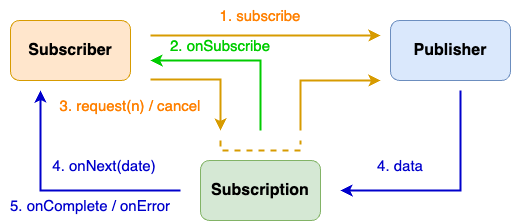

The diagram above was exported from draw.io. Its source (the exported page's mxGraphModel, read from the mxfile embedded in the PNG):
<mxGraphModel dx="954" dy="2276" grid="1" gridSize="10" guides="1" tooltips="1" connect="1" arrows="1" fold="1" page="1" pageScale="1" pageWidth="827" pageHeight="1169" math="0" shadow="0">
  <root>
    <mxCell id="0" />
    <mxCell id="1" parent="0" />
    <mxCell id="2" value="&lt;font style=&quot;font-size: 16px;&quot;&gt;&lt;b&gt;Subscriber&lt;/b&gt;&lt;/font&gt;" style="rounded=1;whiteSpace=wrap;html=1;fillColor=#ffe6cc;strokeColor=#d79b00;" vertex="1" parent="1">
      <mxGeometry x="150" y="290" width="120" height="60" as="geometry" />
    </mxCell>
    <mxCell id="3" value="&lt;font style=&quot;font-size: 16px;&quot;&gt;&lt;b&gt;Publisher&lt;/b&gt;&lt;/font&gt;" style="rounded=1;whiteSpace=wrap;html=1;fillColor=#dae8fc;strokeColor=#6c8ebf;" vertex="1" parent="1">
      <mxGeometry x="530" y="290" width="120" height="60" as="geometry" />
    </mxCell>
    <mxCell id="4" value="&lt;font style=&quot;font-size: 16px;&quot;&gt;&lt;b&gt;Subscription&lt;/b&gt;&lt;/font&gt;" style="rounded=1;whiteSpace=wrap;html=1;fillColor=#d5e8d4;strokeColor=#82b366;" vertex="1" parent="1">
      <mxGeometry x="340" y="430" width="120" height="60" as="geometry" />
    </mxCell>
    <mxCell id="5" value="" style="endArrow=classic;html=1;rounded=0;fillColor=#ffe6cc;strokeColor=#d79b00;strokeWidth=2;" edge="1" parent="1">
      <mxGeometry width="50" height="50" relative="1" as="geometry">
        <mxPoint x="290" y="305" as="sourcePoint" />
        <mxPoint x="520" y="305" as="targetPoint" />
      </mxGeometry>
    </mxCell>
    <mxCell id="6" value="&lt;font style=&quot;font-size: 15px;&quot; color=&quot;#ff8000&quot;&gt;1. subscribe&lt;/font&gt;" style="text;html=1;strokeColor=none;fillColor=none;align=center;verticalAlign=middle;whiteSpace=wrap;rounded=0;" vertex="1" parent="1">
      <mxGeometry x="355" y="270" width="90" height="30" as="geometry" />
    </mxCell>
    <mxCell id="7" value="" style="endArrow=classic;html=1;rounded=0;fillColor=#ffe6cc;strokeColor=#00CC00;strokeWidth=2;" edge="1" parent="1">
      <mxGeometry width="50" height="50" relative="1" as="geometry">
        <mxPoint x="400" y="400" as="sourcePoint" />
        <mxPoint x="290" y="330" as="targetPoint" />
        <Array as="points">
          <mxPoint x="400" y="330" />
        </Array>
      </mxGeometry>
    </mxCell>
    <mxCell id="8" value="&lt;font color=&quot;#00cc00&quot; style=&quot;font-size: 15px;&quot;&gt;2. onSubscribe&lt;/font&gt;" style="text;html=1;strokeColor=none;fillColor=none;align=center;verticalAlign=middle;whiteSpace=wrap;rounded=0;" vertex="1" parent="1">
      <mxGeometry x="290" y="300" width="140" height="30" as="geometry" />
    </mxCell>
    <mxCell id="9" value="" style="endArrow=classic;html=1;rounded=0;fillColor=#ffe6cc;strokeColor=#d79b00;strokeWidth=2;" edge="1" parent="1">
      <mxGeometry width="50" height="50" relative="1" as="geometry">
        <mxPoint x="290" y="349" as="sourcePoint" />
        <mxPoint x="360" y="400" as="targetPoint" />
        <Array as="points">
          <mxPoint x="360" y="349" />
        </Array>
      </mxGeometry>
    </mxCell>
    <mxCell id="10" value="" style="endArrow=classic;html=1;rounded=0;fillColor=#ffe6cc;strokeColor=#d79b00;strokeWidth=2;" edge="1" parent="1">
      <mxGeometry width="50" height="50" relative="1" as="geometry">
        <mxPoint x="440" y="400" as="sourcePoint" />
        <mxPoint x="520" y="350" as="targetPoint" />
        <Array as="points">
          <mxPoint x="440" y="350" />
        </Array>
      </mxGeometry>
    </mxCell>
    <mxCell id="11" value="" style="endArrow=none;html=1;rounded=0;fillColor=#ffe6cc;strokeColor=#d79b00;endFill=0;dashed=1;strokeWidth=2;" edge="1" parent="1">
      <mxGeometry width="50" height="50" relative="1" as="geometry">
        <mxPoint x="360" y="410" as="sourcePoint" />
        <mxPoint x="440" y="410" as="targetPoint" />
        <Array as="points">
          <mxPoint x="360" y="420" />
          <mxPoint x="440" y="420" />
        </Array>
      </mxGeometry>
    </mxCell>
    <mxCell id="12" value="&lt;font color=&quot;#ff8000&quot;&gt;&lt;span style=&quot;font-size: 15px;&quot;&gt;3. request(n) / cancel&lt;/span&gt;&lt;/font&gt;" style="text;html=1;strokeColor=none;fillColor=none;align=center;verticalAlign=middle;whiteSpace=wrap;rounded=0;" vertex="1" parent="1">
      <mxGeometry x="190" y="360" width="160" height="30" as="geometry" />
    </mxCell>
    <mxCell id="13" value="" style="endArrow=classic;html=1;rounded=0;fillColor=#ffe6cc;strokeColor=#0000CC;strokeWidth=2;" edge="1" parent="1">
      <mxGeometry width="50" height="50" relative="1" as="geometry">
        <mxPoint x="320" y="460" as="sourcePoint" />
        <mxPoint x="180" y="360" as="targetPoint" />
        <Array as="points">
          <mxPoint x="180" y="460" />
        </Array>
      </mxGeometry>
    </mxCell>
    <mxCell id="14" value="&lt;span style=&quot;font-size: 15px;&quot;&gt;&lt;font color=&quot;#0000cc&quot;&gt;4. onNext(date)&lt;/font&gt;&lt;/span&gt;" style="text;html=1;strokeColor=none;fillColor=none;align=center;verticalAlign=middle;whiteSpace=wrap;rounded=0;" vertex="1" parent="1">
      <mxGeometry x="164" y="420" width="160" height="30" as="geometry" />
    </mxCell>
    <mxCell id="15" value="" style="endArrow=classic;html=1;rounded=0;fillColor=#ffe6cc;strokeColor=#0000CC;strokeWidth=2;" edge="1" parent="1">
      <mxGeometry width="50" height="50" relative="1" as="geometry">
        <mxPoint x="600" y="360" as="sourcePoint" />
        <mxPoint x="480" y="460" as="targetPoint" />
        <Array as="points">
          <mxPoint x="600" y="460" />
        </Array>
      </mxGeometry>
    </mxCell>
    <mxCell id="16" value="&lt;span style=&quot;font-size: 15px;&quot;&gt;&lt;font color=&quot;#0000cc&quot;&gt;4. data&lt;/font&gt;&lt;/span&gt;" style="text;html=1;strokeColor=none;fillColor=none;align=center;verticalAlign=middle;whiteSpace=wrap;rounded=0;" vertex="1" parent="1">
      <mxGeometry x="460" y="420" width="160" height="30" as="geometry" />
    </mxCell>
    <mxCell id="17" value="&lt;span style=&quot;font-size: 15px;&quot;&gt;&lt;font color=&quot;#0000cc&quot;&gt;5. onComplete / onError&lt;/font&gt;&lt;/span&gt;" style="text;html=1;strokeColor=none;fillColor=none;align=center;verticalAlign=middle;whiteSpace=wrap;rounded=0;" vertex="1" parent="1">
      <mxGeometry x="140" y="460" width="180" height="30" as="geometry" />
    </mxCell>
  </root>
</mxGraphModel>